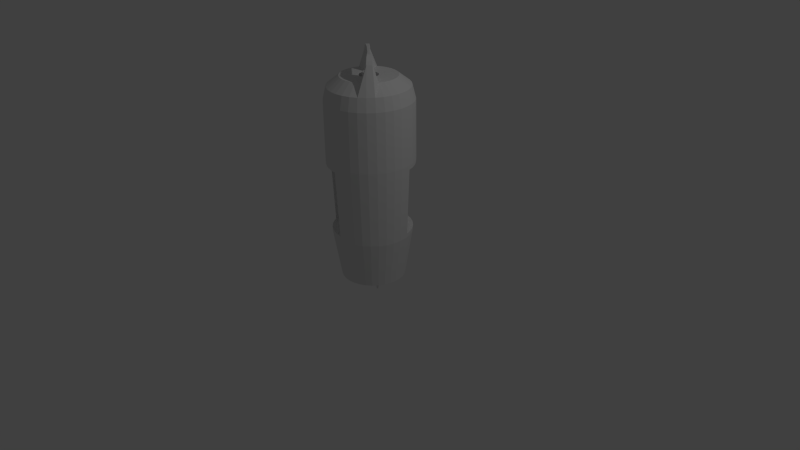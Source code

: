 # Source: fusion_core.blend  (saved by Blender 2.76.0; exported with 4.5.12 LTS)
import bpy
from mathutils import Matrix  # noqa: F401  (used for matrix-valued properties, if any)

bpy.ops.wm.read_factory_settings(use_empty=True)
scene = bpy.context.scene
scene.name = 'Scene'

# ---- collections
col_collection_1 = bpy.data.collections.new('Collection 1'); scene.collection.children.link(col_collection_1)

# ---- world
world_world = bpy.data.worlds.new('World'); scene.world = world_world
world_world.color = (0.05088, 0.05088, 0.05088)
world_world.use_sun_shadow = False
world_world.sun_shadow_jitter_overblur = 0.0
world_world.cycles.sampling_method = 'MANUAL'
world_world.cycles.sample_map_resolution = 256

# ---- cameras
cam_camera = bpy.data.cameras.new('Camera')
cam_camera.clip_end = 100.0
cam_camera.lens = 35.0
cam_camera.sensor_width = 32.0
cam_camera.sensor_height = 18.0
cam_camera.ortho_scale = 7.314
cam_camera.dof.focus_distance = 0.0
cam_camera.dof.aperture_fstop = 128.0

# ---- lights
light_lamp = bpy.data.lights.new('Lamp', 'POINT')
light_lamp.transmission_factor = 0.0
light_lamp.cutoff_distance = 30.0
light_lamp.energy = 100.0
light_lamp.shadow_buffer_clip_start = 1.001
light_lamp.shadow_soft_size = 0.1
light_lamp.shadow_maximum_resolution = 0.006
light_lamp.use_absolute_resolution = True
light_lamp.cycles.use_multiple_importance_sampling = False

# ---- meshes
me_cylinder = bpy.data.meshes.new('Cylinder')
me_cylinder.from_pydata([(0.06252, 0.9154, -0.9373), (0.0, 1.0, 1.0), (0.1798, 0.9039, -0.9373), (0.1951, 0.9808, 1.0), (0.3527, 0.8514, -0.9373), (0.3827, 0.9239, 1.0), (0.512, 0.7663, -0.9373), (0.5556, 0.8315, 1.0), (0.6516, 0.6516, -0.9373), (0.7071, 0.7071, 1.0), (0.7663, 0.512, -0.9373), (0.8315, 0.5556, 1.0), (0.8514, 0.3527, -0.9373), (0.9239, 0.3827, 1.0), (0.8857, 0.2399, -0.9373), (0.9808, 0.1951, 1.0), (0.917, -5.5e-08, -1.0), (1.0, 7.55e-08, 1.0), (0.8994, -0.1789, -1.0), (0.9808, -0.1951, 1.0), (0.8472, -0.3509, -1.0), (0.9239, -0.3827, 1.0), (0.7625, -0.5095, -1.0), (0.8315, -0.5556, 1.0), (0.6484, -0.6484, -1.0), (0.7071, -0.7071, 1.0), (0.5095, -0.7625, -1.0), (0.5556, -0.8315, 1.0), (0.3509, -0.8472, -1.0), (0.3827, -0.9239, 1.0), (0.1789, -0.8994, -1.0), (0.1951, -0.9808, 1.0), (-0.06252, -0.9154, -0.9373), (-3.258e-07, -1.0, 1.0), (-0.1798, -0.9039, -0.9373), (-0.1951, -0.9808, 1.0), (-0.3527, -0.8514, -0.9373), (-0.3827, -0.9239, 1.0), (-0.512, -0.7663, -0.9373), (-0.5556, -0.8315, 1.0), (-0.6516, -0.6516, -0.9373), (-0.7071, -0.7071, 1.0), (-0.7663, -0.512, -0.9373), (-0.8315, -0.5556, 1.0), (-0.8218, -0.4081, -0.9373), (-0.9239, -0.3827, 1.0), (-0.8994, -0.1789, -1.0), (-0.9808, -0.1951, 1.0), (-0.917, 8.262e-07, -1.0), (-1.0, 9.656e-07, 1.0), (-0.8994, 0.1789, -1.0), (-0.9808, 0.1951, 1.0), (-0.8472, 0.3509, -1.0), (-0.9239, 0.3827, 1.0), (-0.7625, 0.5095, -1.0), (-0.8315, 0.5556, 1.0), (-0.6484, 0.6484, -1.0), (-0.7071, 0.7071, 1.0), (-0.5095, 0.7625, -1.0), (-0.5556, 0.8315, 1.0), (-0.3509, 0.8472, -1.0), (-0.3827, 0.9239, 1.0), (-0.1789, 0.8994, -1.0), (-0.1951, 0.9808, 1.0), (0.06252, 0.9892, 0.06783), (0.1942, 0.9763, 0.06783), (0.3809, 0.9197, 0.06783), (0.553, 0.8277, 0.06783), (0.7039, 0.7039, 0.06783), (0.8277, 0.553, 0.06783), (0.9197, 0.3809, 0.06783), (0.958, 0.2543, 0.06783), (1.0, 7.55e-08, 0.1305), (0.9808, -0.1951, 0.1305), (0.9239, -0.3827, 0.1305), (0.8315, -0.5556, 0.1305), (0.7071, -0.7071, 0.1305), (0.5556, -0.8315, 0.1305), (0.3827, -0.9239, 0.1305), (0.1951, -0.9808, 0.1305), (-0.06252, -0.9892, 0.06783), (-0.1942, -0.9763, 0.06783), (-0.3809, -0.9197, 0.06783), (-0.553, -0.8277, 0.06783), (-0.7039, -0.7039, 0.06783), (-0.8277, -0.553, 0.06783), (-0.89, -0.4363, 0.06783), (-0.9808, -0.1951, 0.1305), (-1.0, 9.656e-07, 0.1305), (-0.9808, 0.1951, 0.1305), (-0.9239, 0.3827, 0.1305), (-0.8315, 0.5556, 0.1305), (-0.7071, 0.7071, 0.1305), (-0.5556, 0.8315, 0.1305), (-0.3827, 0.9239, 0.1305), (-0.1951, 0.9808, 0.1305), (-4.103e-07, 0.1435, -1.706), (0.02799, 0.1407, -1.706), (0.05491, 0.1326, -1.706), (0.07971, 0.1193, -1.706), (0.1015, 0.1015, -1.706), (0.1193, 0.07971, -1.706), (0.1326, 0.0549, -1.706), (0.1407, 0.02799, -1.706), (0.1435, 1.812e-09, -1.706), (0.1407, -0.02799, -1.706), (0.1326, -0.0549, -1.706), (0.1193, -0.07971, -1.706), (0.1015, -0.1015, -1.706), (0.07971, -0.1193, -1.706), (0.05491, -0.1326, -1.706), (0.02799, -0.1407, -1.706), (4.878e-08, -0.1435, -1.706), (-0.02799, -0.1407, -1.706), (-0.05491, -0.1326, -1.706), (-0.07971, -0.1193, -1.706), (-0.1015, -0.1015, -1.706), (-0.1193, -0.07971, -1.706), (-0.1326, -0.0549, -1.706), (-0.1407, -0.02799, -1.706), (-0.1435, 2.016e-07, -1.706), (-0.1407, 0.02799, -1.706), (-0.1326, 0.05491, -1.706), (-0.1193, 0.07971, -1.706), (-0.1015, 0.1015, -1.706), (-0.07971, 0.1193, -1.706), (-0.0549, 0.1326, -1.706), (-0.02799, 0.1407, -1.706), (0.1805, 0.9076, 1.193), (-3.142e-09, 0.9254, 1.193), (0.3541, 0.855, 1.193), (0.5141, 0.7695, 1.193), (0.6544, 0.6544, 1.193), (0.7695, 0.5141, 1.193), (0.855, 0.3541, 1.193), (0.9076, 0.1805, 1.193), (0.9254, 9.112e-08, 1.193), (0.9076, -0.1805, 1.193), (0.855, -0.3541, 1.193), (0.7695, -0.5141, 1.193), (0.6544, -0.6544, 1.193), (0.5141, -0.7695, 1.193), (0.3541, -0.855, 1.193), (0.1805, -0.9076, 1.193), (-3.047e-07, -0.9254, 1.193), (-0.1805, -0.9076, 1.193), (-0.3541, -0.855, 1.193), (-0.5141, -0.7695, 1.193), (-0.6544, -0.6544, 1.193), (-0.7695, -0.5141, 1.193), (-0.855, -0.3541, 1.193), (-0.9076, -0.1805, 1.193), (-0.9254, 9.148e-07, 1.193), (-0.9076, 0.1805, 1.193), (-0.855, 0.3541, 1.193), (-0.7695, 0.5141, 1.193), (-0.6544, 0.6544, 1.193), (-0.5141, 0.7695, 1.193), (-0.3541, 0.855, 1.193), (-0.1805, 0.9076, 1.193), (0.0424, 0.2131, 1.335), (-1.192e-07, 0.2173, 1.335), (0.08317, 0.2008, 1.335), (0.1207, 0.1807, 1.335), (0.1537, 0.1537, 1.335), (0.1807, 0.1207, 1.335), (0.2008, 0.08317, 1.335), (0.2131, 0.0424, 1.335), (0.2173, 4.782e-08, 1.335), (0.2131, -0.0424, 1.335), (0.2008, -0.08317, 1.335), (0.1807, -0.1207, 1.335), (0.1537, -0.1537, 1.335), (0.1207, -0.1807, 1.335), (0.08317, -0.2008, 1.335), (0.0424, -0.2131, 1.335), (3.071e-08, -0.2173, 1.335), (-0.0424, -0.2131, 1.335), (-0.08317, -0.2008, 1.335), (-0.1207, -0.1807, 1.335), (-0.1537, -0.1537, 1.335), (-0.1807, -0.1207, 1.335), (-0.2008, -0.08317, 1.335), (-0.2131, -0.0424, 1.335), (-0.2173, 4.269e-07, 1.335), (-0.2131, 0.0424, 1.335), (-0.2008, 0.08317, 1.335), (-0.1807, 0.1207, 1.335), (-0.1537, 0.1537, 1.335), (-0.1207, 0.1807, 1.335), (-0.08317, 0.2008, 1.335), (-0.0424, 0.2131, 1.335), (0.1258, 0.6324, 1.335), (2.805e-08, 0.6448, 1.335), (0.2468, 0.5957, 1.335), (0.3582, 0.5361, 1.335), (0.4559, 0.4559, 1.335), (0.5361, 0.3582, 1.335), (0.5957, 0.2468, 1.335), (0.6324, 0.1258, 1.335), (0.6448, 1.601e-07, 1.335), (0.6324, -0.1258, 1.335), (0.5957, -0.2468, 1.335), (0.5361, -0.3582, 1.576), (0.4559, -0.4559, 1.576), (0.3582, -0.5361, 1.335), (0.2468, -0.5957, 1.335), (0.1258, -0.6324, 1.335), (-1.821e-07, -0.6448, 1.335), (-0.1258, -0.6324, 1.335), (-0.2468, -0.5957, 1.335), (-0.3582, -0.5361, 1.335), (-0.4559, -0.4559, 1.335), (-0.5361, -0.3582, 1.335), (-0.5957, -0.2468, 1.335), (-0.6324, -0.1258, 1.335), (-0.6448, 7.34e-07, 1.335), (-0.6324, 0.1258, 1.335), (-0.5957, 0.2468, 1.335), (-0.5361, 0.3582, 1.576), (-0.4559, 0.4559, 1.576), (-0.3582, 0.5361, 1.335), (-0.2468, 0.5957, 1.335), (-0.1258, 0.6324, 1.335), (0.05195, 0.2611, 1.335), (-9.665e-08, 0.2663, 1.335), (0.1019, 0.246, 1.335), (0.1479, 0.2214, 1.335), (0.1883, 0.1883, 1.335), (0.2214, 0.1479, 1.335), (0.246, 0.1019, 1.335), (0.2611, 0.05195, 1.335), (0.2663, 6.797e-08, 1.335), (0.2611, -0.05195, 1.335), (0.246, -0.1019, 1.335), (0.1479, -0.2214, 1.335), (0.1019, -0.246, 1.335), (0.05195, -0.2611, 1.335), (-7.764e-09, -0.2663, 1.335), (-0.05195, -0.2611, 1.335), (-0.1019, -0.246, 1.335), (-0.1479, -0.2214, 1.335), (-0.1883, -0.1883, 1.335), (-0.2214, -0.1479, 1.335), (-0.246, -0.1019, 1.335), (-0.2611, -0.05195, 1.335), (-0.2663, 4.648e-07, 1.335), (-0.2611, 0.05195, 1.335), (-0.246, 0.1019, 1.335), (-0.2214, 0.1479, 1.576), (-0.1883, 0.1883, 1.576), (-0.1479, 0.2214, 1.335), (-0.1019, 0.246, 1.335), (-0.05194, 0.2611, 1.335), (-0.1615, 0.1615, 1.685), (-0.1899, 0.1269, 1.685), (0.2188, -0.1458, 1.576), (0.1857, -0.1862, 1.576), (0.1874, -0.1248, 1.685), (0.159, -0.1594, 1.685), (0.4559, -0.4559, 1.576), (0.5361, -0.3582, 1.576), (-0.4559, 0.4559, 1.576), (-0.5361, 0.3582, 1.576), (0.4145, -0.4146, 1.628), (0.3081, -0.3083, 1.685), (0.3625, -0.242, 1.685), (0.4874, -0.3256, 1.628), (-0.4145, 0.4145, 1.628), (-0.3082, 0.3082, 1.685), (-0.3624, 0.2421, 1.685), (-0.4874, 0.3257, 1.628), (-0.04523, 0.06606, 1.685), (0.07106, -0.02939, 1.685), (0.08314, -0.03447, 1.576), (-0.05257, 0.07691, 1.576), (0.05002, -0.07481, 1.576), (-0.08568, 0.03656, 1.576), (0.04269, -0.06396, 1.685), (-0.07361, 0.03148, 1.685), (0.02557, 0.1285, 1.25), (-1.296e-07, 0.1311, 1.25), (0.05015, 0.1211, 1.25), (0.07281, 0.109, 1.25), (0.09267, 0.09267, 1.25), (0.109, 0.07281, 1.25), (0.1211, 0.05015, 1.25), (0.1285, 0.02557, 1.25), (0.1311, 7.772e-09, 1.25), (0.1285, -0.02557, 1.25), (0.1211, -0.05015, 1.25), (0.109, -0.07281, 1.25), (0.09267, -0.09267, 1.25), (0.07281, -0.109, 1.25), (0.05015, -0.1211, 1.25), (0.02557, -0.1285, 1.25), (1.207e-07, -0.1311, 1.25), (-0.02557, -0.1285, 1.25), (-0.05015, -0.1211, 1.25), (-0.07281, -0.109, 1.25), (-0.09267, -0.09267, 1.25), (-0.109, -0.07281, 1.25), (-0.1211, -0.05015, 1.25), (-0.1285, -0.02557, 1.25), (-0.1311, 3.597e-07, 1.25), (-0.1285, 0.02557, 1.25), (-0.1211, 0.05015, 1.25), (-0.109, 0.07281, 1.25), (-0.09267, 0.09267, 1.25), (-0.07281, 0.109, 1.25), (-0.05015, 0.1211, 1.25), (-0.02557, 0.1285, 1.25), (0.0424, 0.2131, 1.25), (-9.569e-08, 0.2173, 1.25), (0.08317, 0.2008, 1.25), (0.1207, 0.1807, 1.25), (0.1537, 0.1537, 1.25), (0.1807, 0.1207, 1.25), (0.2008, 0.08317, 1.25), (0.2131, 0.0424, 1.25), (0.2173, 4.782e-08, 1.25), (0.2131, -0.0424, 1.25), (0.2008, -0.08317, 1.25), (0.1807, -0.1207, 1.25), (0.1537, -0.1537, 1.25), (0.1207, -0.1807, 1.25), (0.08317, -0.2008, 1.25), (0.0424, -0.2131, 1.25), (5.42e-08, -0.2173, 1.25), (-0.0424, -0.2131, 1.25), (-0.08317, -0.2008, 1.25), (-0.1207, -0.1807, 1.25), (-0.1537, -0.1537, 1.25), (-0.1807, -0.1207, 1.25), (-0.2008, -0.08317, 1.25), (-0.2131, -0.0424, 1.25), (-0.2173, 4.269e-07, 1.25), (-0.2131, 0.0424, 1.25), (-0.2008, 0.08317, 1.25), (-0.1807, 0.1207, 1.25), (-0.1537, 0.1537, 1.25), (-0.1207, 0.1807, 1.25), (-0.08317, 0.2008, 1.25), (-0.0424, 0.2131, 1.25), (0.03081, 0.1549, 1.287), (-1.566e-07, 0.1579, 1.287), (0.06043, 0.1459, 1.287), (0.08773, 0.1313, 1.287), (0.1117, 0.1117, 1.287), (0.1313, 0.08773, 1.287), (0.1459, 0.06043, 1.287), (0.1549, 0.03081, 1.287), (0.1579, -2.519e-08, 1.287), (0.1549, -0.03081, 1.287), (0.1459, -0.06043, 1.287), (0.1313, -0.08773, 1.287), (0.1117, -0.1117, 1.287), (0.08773, -0.1313, 1.287), (0.06043, -0.1459, 1.287), (0.03081, -0.1549, 1.287), (1.45e-07, -0.1579, 1.287), (-0.03081, -0.1549, 1.287), (-0.06043, -0.1459, 1.287), (-0.08773, -0.1313, 1.287), (-0.1117, -0.1117, 1.287), (-0.1313, -0.08773, 1.287), (-0.1459, -0.06043, 1.287), (-0.1549, -0.03081, 1.287), (-0.1579, 3.989e-07, 1.287), (-0.1549, 0.03081, 1.287), (-0.1459, 0.06043, 1.287), (-0.1313, 0.08773, 1.287), (-0.1117, 0.1117, 1.287), (-0.08773, 0.1313, 1.287), (-0.06043, 0.1459, 1.287), (-0.03081, 0.1549, 1.287), (0.02729, 0.1372, 1.377), (-1.478e-07, 0.1399, 1.377), (0.05354, 0.1293, 1.377), (0.07773, 0.1163, 1.377), (0.09893, 0.09893, 1.377), (0.1163, 0.07773, 1.377), (0.1293, 0.05354, 1.377), (0.1372, 0.02729, 1.377), (0.1399, -2.56e-09, 1.377), (0.1372, -0.02729, 1.377), (0.1293, -0.05354, 1.377), (0.1163, -0.07773, 1.377), (0.09893, -0.09893, 1.377), (0.07773, -0.1163, 1.377), (0.05354, -0.1293, 1.377), (0.02729, -0.1372, 1.377), (1.194e-07, -0.1399, 1.377), (-0.02729, -0.1372, 1.377), (-0.05354, -0.1293, 1.377), (-0.07773, -0.1163, 1.377), (-0.09893, -0.09893, 1.377), (-0.1163, -0.07773, 1.377), (-0.1293, -0.05354, 1.377), (-0.1372, -0.02729, 1.377), (-0.1399, 3.731e-07, 1.377), (-0.1372, 0.02729, 1.377), (-0.1293, 0.05354, 1.377), (-0.1163, 0.07773, 1.377), (-0.09893, 0.09893, 1.377), (-0.07773, 0.1163, 1.377), (-0.05354, 0.1293, 1.377), (-0.02729, 0.1372, 1.377), (0.01459, 0.07336, 1.389), (-3.682e-08, 0.0748, 1.389), (0.02862, 0.06911, 1.389), (0.04156, 0.06219, 1.389), (0.05289, 0.05289, 1.389), (0.06219, 0.04156, 1.389), (0.06911, 0.02862, 1.389), (0.07336, 0.01459, 1.389), (0.0748, 7.708e-08, 1.389), (0.07336, -0.01459, 1.389), (0.06911, -0.02862, 1.389), (0.06219, -0.04156, 1.389), (0.05289, -0.05289, 1.389), (0.04156, -0.06219, 1.389), (0.02862, -0.0691, 1.389), (0.01459, -0.07336, 1.389), (1.06e-07, -0.0748, 1.389), (-0.01459, -0.07336, 1.389), (-0.02862, -0.0691, 1.389), (-0.04156, -0.06219, 1.389), (-0.05289, -0.05289, 1.389), (-0.06219, -0.04156, 1.389), (-0.0691, -0.02862, 1.389), (-0.07336, -0.01459, 1.389), (-0.0748, 2.779e-07, 1.389), (-0.07336, 0.01459, 1.389), (-0.0691, 0.02862, 1.389), (-0.06219, 0.04156, 1.389), (-0.05289, 0.05289, 1.389), (-0.04156, 0.06219, 1.389), (-0.02862, 0.06911, 1.389), (-0.01459, 0.07336, 1.389), (-1.154e-07, 0.7402, -1.706), (0.1444, 0.726, -1.706), (0.2833, 0.6838, -1.706), (0.4112, 0.6154, -1.706), (0.5234, 0.5234, -1.706), (0.6154, 0.4112, -1.706), (0.6838, 0.2833, -1.706), (0.726, 0.1444, -1.706), (0.7402, -4.889e-09, -1.706), (0.726, -0.1444, -1.706), (0.6838, -0.2833, -1.706), (0.6154, -0.4112, -1.706), (0.5234, -0.5234, -1.706), (0.4112, -0.6154, -1.706), (0.2833, -0.6838, -1.706), (0.1444, -0.726, -1.706), (-2.103e-07, -0.7402, -1.706), (-0.1444, -0.726, -1.706), (-0.2833, -0.6838, -1.706), (-0.4112, -0.6154, -1.706), (-0.5234, -0.5234, -1.706), (-0.6154, -0.4112, -1.706), (-0.6838, -0.2833, -1.706), (-0.726, -0.1444, -1.706), (-0.7402, 7.064e-07, -1.706), (-0.726, 0.1444, -1.706), (-0.6838, 0.2833, -1.706), (-0.6154, 0.4112, -1.706), (-0.5234, 0.5234, -1.706), (-0.4112, 0.6154, -1.706), (-0.2833, 0.6838, -1.706), (-0.1444, 0.726, -1.706), (-6.955e-07, 0.1435, -1.89), (0.02799, 0.1407, -1.89), (0.0549, 0.1326, -1.89), (0.07971, 0.1193, -1.89), (0.1015, 0.1015, -1.89), (0.1193, 0.07971, -1.89), (0.1326, 0.0549, -1.89), (0.1407, 0.02799, -1.89), (0.1435, 1.812e-09, -1.89), (0.1407, -0.02799, -1.89), (0.1326, -0.0549, -1.89), (0.1193, -0.07971, -1.89), (0.1015, -0.1015, -1.89), (0.07971, -0.1193, -1.89), (0.0549, -0.1326, -1.89), (0.02799, -0.1407, -1.89), (-2.364e-07, -0.1435, -1.89), (-0.02799, -0.1407, -1.89), (-0.05491, -0.1326, -1.89), (-0.07971, -0.1193, -1.89), (-0.1015, -0.1015, -1.89), (-0.1193, -0.07971, -1.89), (-0.1326, -0.0549, -1.89), (-0.1407, -0.02799, -1.89), (-0.1435, 2.016e-07, -1.89), (-0.1407, 0.02799, -1.89), (-0.1326, 0.05491, -1.89), (-0.1193, 0.07971, -1.89), (-0.1015, 0.1015, -1.89), (-0.07971, 0.1193, -1.89), (-0.05491, 0.1326, -1.89), (-0.02799, 0.1407, -1.89), (0.05802, 0.2917, -1.706), (-3.342e-07, 0.2974, -1.706), (0.1138, 0.2748, -1.706), (0.1652, 0.2473, -1.706), (0.2103, 0.2103, -1.706), (0.2473, 0.1652, -1.706), (0.2748, 0.1138, -1.706), (0.2917, 0.05802, -1.706), (0.2974, 8.281e-11, -1.706), (0.2917, -0.05802, -1.706), (0.2748, -0.1138, -1.706), (0.2473, -0.1652, -1.706), (0.2103, -0.2103, -1.706), (0.1652, -0.2473, -1.706), (0.1138, -0.2748, -1.706), (0.05802, -0.2917, -1.706), (-1.807e-08, -0.2974, -1.706), (-0.05802, -0.2917, -1.706), (-0.1138, -0.2748, -1.706), (-0.1652, -0.2473, -1.706), (-0.2103, -0.2103, -1.706), (-0.2473, -0.1652, -1.706), (-0.2748, -0.1138, -1.706), (-0.2917, -0.05802, -1.706), (-0.2974, 3.319e-07, -1.706), (-0.2917, 0.05802, -1.706), (-0.2748, 0.1138, -1.706), (-0.2473, 0.1652, -1.706), (-0.2103, 0.2103, -1.706), (-0.1652, 0.2473, -1.706), (-0.1138, 0.2748, -1.706), (-0.05802, 0.2917, -1.706), (-2.248e-07, 0.5188, -1.706), (0.1012, 0.5088, -1.706), (0.1985, 0.4793, -1.706), (0.2882, 0.4314, -1.706), (0.3669, 0.3669, -1.706), (0.4314, 0.2882, -1.706), (0.4793, 0.1985, -1.706), (0.5088, 0.1012, -1.706), (0.5188, -2.403e-09, -1.706), (0.5088, -0.1012, -1.706), (0.4793, -0.1985, -1.706), (0.4314, -0.2882, -1.706), (0.3669, -0.3669, -1.706), (0.2882, -0.4314, -1.706), (0.1985, -0.4793, -1.706), (0.1012, -0.5088, -1.706), (-1.142e-07, -0.5188, -1.706), (-0.1012, -0.5088, -1.706), (-0.1985, -0.4793, -1.706), (-0.2882, -0.4314, -1.706), (-0.3669, -0.3669, -1.706), (-0.4314, -0.2882, -1.706), (-0.4793, -0.1985, -1.706), (-0.5088, -0.1012, -1.706), (-0.5188, 5.191e-07, -1.706), (-0.5088, 0.1012, -1.706), (-0.4793, 0.1985, -1.706), (-0.4314, 0.2882, -1.706), (-0.3669, 0.3669, -1.706), (-0.2882, 0.4314, -1.706), (-0.1985, 0.4793, -1.706), (-0.1012, 0.5088, -1.706), (0.1743, 0.4208, -1.755), (0.09994, 0.2413, -1.755), (0.2531, 0.3788, -1.755), (0.1451, 0.2171, -1.755), (0.4208, -0.1743, -1.755), (0.2413, -0.09993, -1.755), (0.3788, -0.2531, -1.755), (0.2171, -0.1451, -1.755), (-0.1743, -0.4208, -1.755), (-0.09994, -0.2413, -1.755), (-0.2531, -0.3788, -1.755), (-0.1451, -0.2171, -1.755), (-0.4208, 0.1743, -1.755), (-0.2413, 0.09994, -1.755), (-0.3788, 0.2531, -1.755), (-0.2171, 0.1451, -1.755), (0.136, 0.3283, -1.776), (0.07795, 0.1882, -1.776), (0.1974, 0.2954, -1.776), (0.1132, 0.1694, -1.776), (0.3283, -0.136, -1.776), (0.1882, -0.07795, -1.776), (0.2954, -0.1974, -1.776), (0.1694, -0.1132, -1.776), (-0.136, -0.3283, -1.776), (-0.07795, -0.1882, -1.776), (-0.1974, -0.2954, -1.776), (-0.1132, -0.1694, -1.776), (-0.3283, 0.136, -1.776), (-0.1882, 0.07795, -1.776), (-0.2954, 0.1974, -1.776), (-0.1694, 0.1132, -1.776), (0.1331, 0.2794, -1.923), (0.1093, 0.2219, -1.923), (0.1584, 0.2659, -1.923), (0.1237, 0.2141, -1.923), (0.2794, -0.1331, -1.923), (0.2219, -0.1093, -1.923), (0.2659, -0.1584, -1.923), (0.2141, -0.1237, -1.923), (-0.1331, -0.2794, -1.923), (-0.1093, -0.2219, -1.923), (-0.1584, -0.2659, -1.923), (-0.1237, -0.2141, -1.923), (-0.2794, 0.1331, -1.923), (-0.2219, 0.1093, -1.923), (-0.2659, 0.1584, -1.923), (-0.2141, 0.1237, -1.923), (7.555e-08, 1.0, 0.1305), (0.1951, 0.9808, 0.1305), (0.3827, 0.9239, 0.1305), (0.5556, 0.8315, 0.1305), (0.7071, 0.7071, 0.1305), (0.8315, 0.5556, 0.1305), (0.9239, 0.3827, 0.1305), (0.9808, 0.1951, 0.1305), (-2.286e-07, 0.917, -1.0), (0.1789, 0.8994, -1.0), (0.3509, 0.8472, -1.0), (0.5095, 0.7625, -1.0), (0.6484, 0.6484, -1.0), (0.7625, 0.5095, -1.0), (0.8472, 0.3509, -1.0), (0.8994, 0.1789, -1.0), (-0.05877, 0.6681, 0.09937), (-0.07318, 0.5956, -0.9058), (0.128, 0.6114, 0.09937), (0.0997, 0.5432, -0.9058), (0.3001, 0.5194, 0.09937), (0.259, 0.458, -0.9058), (0.4509, 0.3956, 0.09937), (0.3987, 0.3434, -0.9058), (0.5747, 0.2448, 0.09937), (0.5133, 0.2038, -0.9058), (0.6667, 0.0727, 0.09937), (0.5984, 0.04443, -0.9058), (-0.1904, 0.681, 0.09937), (0.7051, -0.05393, 0.09937), (-0.1904, 0.6072, -0.9058), (0.6327, -0.06833, -0.9058), (-2.503e-07, -1.0, 0.1305), (-0.1951, -0.9808, 0.1305), (-0.3827, -0.9239, 0.1305), (-0.5556, -0.8315, 0.1305), (-0.7071, -0.7071, 0.1305), (-0.8315, -0.5556, 0.1305), (-0.9239, -0.3827, 0.1305), (-3.462e-07, -0.917, -1.0), (-0.1789, -0.8994, -1.0), (-0.3509, -0.8472, -1.0), (-0.5095, -0.7625, -1.0), (-0.6484, -0.6484, -1.0), (-0.7625, -0.5095, -1.0), (-0.8472, -0.3509, -1.0), (0.02736, -0.6447, 0.0987), (0.04178, -0.5723, -0.9065), (-0.1594, -0.5881, 0.0987), (-0.1311, -0.5198, -0.9065), (-0.3315, -0.4961, 0.0987), (-0.2904, -0.4347, -0.9065), (-0.4823, -0.3723, 0.0987), (-0.4301, -0.32, -0.9065), (-0.6061, -0.2214, 0.0987), (-0.5447, -0.1804, -0.9065), (0.159, -0.6576, 0.09871), (-0.6685, -0.1047, 0.09871), (0.159, -0.5839, -0.9065), (-0.6003, -0.07649, -0.9065), (0.004458, 0.02241, 1.37), (8.801e-08, 0.02285, 1.37), (0.008745, 0.02111, 1.37), (0.0127, 0.019, 1.37), (0.01616, 0.01616, 1.37), (0.019, 0.0127, 1.37), (0.02111, 0.008745, 1.37), (0.02241, 0.004458, 1.37), (0.02285, 1.421e-07, 1.37), (0.02241, -0.004458, 1.37), (0.02111, -0.008744, 1.37), (0.019, -0.01269, 1.37), (0.01616, -0.01616, 1.37), (0.0127, -0.019, 1.37), (0.008745, -0.02111, 1.37), (0.004458, -0.02241, 1.37), (1.317e-07, -0.02285, 1.37), (-0.004458, -0.02241, 1.37), (-0.008744, -0.02111, 1.37), (-0.01269, -0.019, 1.37), (-0.01616, -0.01616, 1.37), (-0.019, -0.01269, 1.37), (-0.02111, -0.008744, 1.37), (-0.02241, -0.004458, 1.37), (-0.02285, 2.034e-07, 1.37), (-0.02241, 0.004458, 1.37), (-0.02111, 0.008745, 1.37), (-0.019, 0.0127, 1.37), (-0.01616, 0.01616, 1.37), (-0.01269, 0.019, 1.37), (-0.008744, 0.02111, 1.37), (-0.004458, 0.02241, 1.37)], [], [(616, 1, 3, 617), (617, 3, 5, 618), (618, 5, 7, 619), (619, 7, 9, 620), (620, 9, 11, 621), (621, 11, 13, 622), (622, 13, 15, 623), (623, 15, 17, 72), (72, 17, 19, 73), (73, 19, 21, 74), (74, 21, 23, 75), (75, 23, 25, 76), (76, 25, 27, 77), (77, 27, 29, 78), (78, 29, 31, 79), (79, 31, 33, 648), (648, 33, 35, 649), (649, 35, 37, 650), (650, 37, 39, 651), (651, 39, 41, 652), (652, 41, 43, 653), (653, 43, 45, 654), (654, 45, 47, 87), (87, 47, 49, 88), (88, 49, 51, 89), (89, 51, 53, 90), (90, 53, 55, 91), (91, 55, 57, 92), (92, 57, 59, 93), (93, 59, 61, 94), (5, 3, 128, 130), (95, 63, 1, 616), (94, 61, 63, 95), (627, 628, 444, 443), (8, 6, 637, 639), (66, 67, 636, 634), (6, 4, 635, 637), (65, 66, 634, 632), (4, 2, 633, 635), (71, 14, 647, 645), (64, 65, 632, 644), (16, 631, 623, 72), (18, 16, 72, 73), (20, 18, 73, 74), (22, 20, 74, 75), (24, 22, 75, 76), (26, 24, 76, 77), (28, 26, 77, 78), (30, 28, 78, 79), (655, 30, 79, 648), (85, 86, 673, 670), (32, 80, 672, 674), (84, 85, 670, 668), (44, 42, 671, 675), (83, 84, 668, 666), (42, 40, 669, 671), (46, 661, 654, 87), (48, 46, 87, 88), (50, 48, 88, 89), (52, 50, 89, 90), (54, 52, 90, 91), (56, 54, 91, 92), (58, 56, 92, 93), (60, 58, 93, 94), (62, 60, 94, 95), (624, 62, 95, 616), (105, 106, 482, 481), (60, 62, 471, 470), (656, 657, 458, 457), (628, 629, 445, 444), (62, 624, 440, 471), (657, 658, 459, 458), (629, 630, 446, 445), (658, 659, 460, 459), (630, 631, 447, 446), (659, 660, 461, 460), (631, 16, 448, 447), (660, 661, 462, 461), (16, 18, 449, 448), (661, 46, 463, 462), (18, 20, 450, 449), (46, 48, 464, 463), (20, 22, 451, 450), (48, 50, 465, 464), (22, 24, 452, 451), (50, 52, 466, 465), (24, 26, 453, 452), (52, 54, 467, 466), (26, 28, 454, 453), (624, 625, 441, 440), (54, 56, 468, 467), (28, 30, 455, 454), (625, 626, 442, 441), (56, 58, 469, 468), (30, 655, 456, 455), (626, 627, 443, 442), (58, 60, 470, 469), (655, 656, 457, 456), (138, 137, 201, 202), (23, 21, 138, 139), (41, 39, 147, 148), (59, 57, 156, 157), (15, 13, 134, 135), (33, 31, 143, 144), (51, 49, 152, 153), (7, 5, 130, 131), (25, 23, 139, 140), (43, 41, 148, 149), (61, 59, 157, 158), (17, 15, 135, 136), (35, 33, 144, 145), (53, 51, 153, 154), (9, 7, 131, 132), (27, 25, 140, 141), (45, 43, 149, 150), (63, 61, 158, 159), (19, 17, 136, 137), (37, 35, 145, 146), (55, 53, 154, 155), (11, 9, 132, 133), (29, 27, 141, 142), (47, 45, 150, 151), (3, 1, 129, 128), (1, 63, 159, 129), (21, 19, 137, 138), (39, 37, 146, 147), (57, 55, 155, 156), (13, 11, 133, 134), (31, 29, 142, 143), (49, 47, 151, 152), (184, 183, 335, 336), (152, 151, 215, 216), (139, 138, 202, 203), (153, 152, 216, 217), (140, 139, 203, 204), (154, 153, 217, 218), (141, 140, 204, 205), (155, 154, 218, 219), (142, 141, 205, 206), (128, 129, 193, 192), (156, 155, 219, 220), (143, 142, 206, 207), (130, 128, 192, 194), (157, 156, 220, 221), (144, 143, 207, 208), (131, 130, 194, 195), (158, 157, 221, 222), (145, 144, 208, 209), (132, 131, 195, 196), (159, 158, 222, 223), (146, 145, 209, 210), (133, 132, 196, 197), (129, 159, 223, 193), (147, 146, 210, 211), (134, 133, 197, 198), (148, 147, 211, 212), (135, 134, 198, 199), (149, 148, 212, 213), (136, 135, 199, 200), (150, 149, 213, 214), (137, 136, 200, 201), (151, 150, 214, 215), (225, 224, 192, 193), (224, 226, 194, 192), (226, 227, 195, 194), (227, 228, 196, 195), (228, 229, 197, 196), (229, 230, 198, 197), (230, 231, 199, 198), (231, 232, 200, 199), (232, 233, 201, 200), (233, 234, 202, 201), (274, 273, 258, 256), (235, 236, 206, 205), (236, 237, 207, 206), (237, 238, 208, 207), (238, 239, 209, 208), (239, 240, 210, 209), (240, 241, 211, 210), (241, 242, 212, 211), (242, 243, 213, 212), (243, 244, 214, 213), (244, 245, 215, 214), (245, 246, 216, 215), (246, 247, 217, 216), (247, 248, 218, 217), (248, 249, 219, 218), (250, 251, 221, 220), (251, 252, 222, 221), (252, 253, 223, 222), (253, 225, 193, 223), (161, 160, 224, 225), (160, 162, 226, 224), (162, 163, 227, 226), (163, 164, 228, 227), (164, 165, 229, 228), (165, 166, 230, 229), (166, 167, 231, 230), (167, 168, 232, 231), (168, 169, 233, 232), (169, 170, 234, 233), (173, 174, 236, 235), (174, 175, 237, 236), (175, 176, 238, 237), (176, 177, 239, 238), (177, 178, 240, 239), (178, 179, 241, 240), (179, 180, 242, 241), (180, 181, 243, 242), (181, 182, 244, 243), (182, 183, 245, 244), (183, 184, 246, 245), (184, 185, 247, 246), (185, 186, 248, 247), (186, 187, 249, 248), (187, 188, 250, 249), (188, 189, 251, 250), (189, 190, 252, 251), (190, 191, 253, 252), (191, 161, 225, 253), (219, 249, 255, 270, 271, 263), (220, 219, 263, 262), (203, 256, 258, 266, 267, 261), (257, 256, 258, 259), (276, 274, 256, 257), (278, 276, 257, 259), (273, 278, 259, 258), (234, 256, 203, 202), (257, 235, 205, 204), (262, 263, 271, 268), (170, 171, 256, 234), (171, 172, 257, 256), (172, 173, 235, 257), (204, 203, 261, 260), (250, 220, 262, 268, 269, 254), (258, 259, 265, 266), (255, 254, 269, 270), (257, 204, 260, 264, 265, 259), (266, 265, 264, 267), (270, 269, 268, 271), (260, 261, 267, 264), (254, 255, 279, 272), (272, 279, 278, 273), (255, 249, 277, 279), (279, 277, 276, 278), (249, 250, 275, 277), (277, 275, 274, 276), (250, 254, 272, 275), (275, 272, 273, 274), (284, 283, 347, 348), (171, 170, 322, 323), (185, 184, 336, 337), (172, 171, 323, 324), (186, 185, 337, 338), (173, 172, 324, 325), (187, 186, 338, 339), (174, 173, 325, 326), (160, 161, 313, 312), (188, 187, 339, 340), (175, 174, 326, 327), (162, 160, 312, 314), (189, 188, 340, 341), (176, 175, 327, 328), (163, 162, 314, 315), (190, 189, 341, 342), (177, 176, 328, 329), (164, 163, 315, 316), (191, 190, 342, 343), (178, 177, 329, 330), (165, 164, 316, 317), (161, 191, 343, 313), (179, 178, 330, 331), (166, 165, 317, 318), (180, 179, 331, 332), (167, 166, 318, 319), (181, 180, 332, 333), (168, 167, 319, 320), (182, 181, 333, 334), (169, 168, 320, 321), (183, 182, 334, 335), (170, 169, 321, 322), (281, 280, 312, 313), (280, 282, 314, 312), (282, 283, 315, 314), (283, 284, 316, 315), (284, 285, 317, 316), (285, 286, 318, 317), (286, 287, 319, 318), (287, 288, 320, 319), (288, 289, 321, 320), (289, 290, 322, 321), (290, 291, 323, 322), (291, 292, 324, 323), (292, 293, 325, 324), (293, 294, 326, 325), (294, 295, 327, 326), (295, 296, 328, 327), (296, 297, 329, 328), (297, 298, 330, 329), (298, 299, 331, 330), (299, 300, 332, 331), (300, 301, 333, 332), (301, 302, 334, 333), (302, 303, 335, 334), (303, 304, 336, 335), (304, 305, 337, 336), (305, 306, 338, 337), (306, 307, 339, 338), (307, 308, 340, 339), (308, 309, 341, 340), (309, 310, 342, 341), (310, 311, 343, 342), (311, 281, 313, 343), (351, 350, 382, 383), (311, 310, 374, 375), (298, 297, 361, 362), (285, 284, 348, 349), (281, 311, 375, 345), (299, 298, 362, 363), (286, 285, 349, 350), (300, 299, 363, 364), (287, 286, 350, 351), (301, 300, 364, 365), (288, 287, 351, 352), (302, 301, 365, 366), (289, 288, 352, 353), (303, 302, 366, 367), (290, 289, 353, 354), (304, 303, 367, 368), (291, 290, 354, 355), (305, 304, 368, 369), (292, 291, 355, 356), (306, 305, 369, 370), (293, 292, 356, 357), (307, 306, 370, 371), (294, 293, 357, 358), (280, 281, 345, 344), (308, 307, 371, 372), (295, 294, 358, 359), (282, 280, 344, 346), (309, 308, 372, 373), (296, 295, 359, 360), (283, 282, 346, 347), (310, 309, 373, 374), (297, 296, 360, 361), (386, 385, 417, 418), (365, 364, 396, 397), (352, 351, 383, 384), (366, 365, 397, 398), (353, 352, 384, 385), (367, 366, 398, 399), (354, 353, 385, 386), (368, 367, 399, 400), (355, 354, 386, 387), (369, 368, 400, 401), (356, 355, 387, 388), (370, 369, 401, 402), (357, 356, 388, 389), (371, 370, 402, 403), (358, 357, 389, 390), (344, 345, 377, 376), (372, 371, 403, 404), (359, 358, 390, 391), (346, 344, 376, 378), (373, 372, 404, 405), (360, 359, 391, 392), (347, 346, 378, 379), (374, 373, 405, 406), (361, 360, 392, 393), (348, 347, 379, 380), (375, 374, 406, 407), (362, 361, 393, 394), (349, 348, 380, 381), (345, 375, 407, 377), (363, 362, 394, 395), (350, 349, 381, 382), (364, 363, 395, 396), (416, 415, 683, 684), (400, 399, 431, 432), (387, 386, 418, 419), (401, 400, 432, 433), (388, 387, 419, 420), (402, 401, 433, 434), (389, 388, 420, 421), (403, 402, 434, 435), (390, 389, 421, 422), (376, 377, 409, 408), (404, 403, 435, 436), (391, 390, 422, 423), (378, 376, 408, 410), (405, 404, 436, 437), (392, 391, 423, 424), (379, 378, 410, 411), (406, 405, 437, 438), (393, 392, 424, 425), (380, 379, 411, 412), (407, 406, 438, 439), (394, 393, 425, 426), (381, 380, 412, 413), (377, 407, 439, 409), (395, 394, 426, 427), (382, 381, 413, 414), (396, 395, 427, 428), (383, 382, 414, 415), (397, 396, 428, 429), (384, 383, 415, 416), (398, 397, 429, 430), (385, 384, 416, 417), (399, 398, 430, 431), (616, 95, 94, 93, 92, 91, 90, 89, 88, 87, 654, 653, 652, 651, 650, 649, 648, 79, 78, 77, 76, 75, 74, 73, 72, 623, 622, 621, 620, 619, 618, 617), (537, 536, 440, 441), (538, 537, 441, 442), (539, 538, 442, 443), (540, 539, 443, 444), (541, 540, 444, 445), (542, 541, 445, 446), (543, 542, 446, 447), (544, 543, 447, 448), (545, 544, 448, 449), (546, 545, 449, 450), (547, 546, 450, 451), (548, 547, 451, 452), (549, 548, 452, 453), (550, 549, 453, 454), (551, 550, 454, 455), (552, 551, 455, 456), (553, 552, 456, 457), (554, 553, 457, 458), (555, 554, 458, 459), (556, 555, 459, 460), (557, 556, 460, 461), (558, 557, 461, 462), (559, 558, 462, 463), (560, 559, 463, 464), (561, 560, 464, 465), (562, 561, 465, 466), (563, 562, 466, 467), (564, 563, 467, 468), (565, 564, 468, 469), (566, 565, 469, 470), (567, 566, 470, 471), (536, 567, 471, 440), (472, 473, 474, 475, 476, 477, 478, 479, 480, 481, 482, 483, 484, 485, 486, 487, 488, 489, 490, 491, 492, 493, 494, 495, 496, 497, 498, 499, 500, 501, 502, 503), (119, 120, 496, 495), (106, 107, 483, 482), (120, 121, 497, 496), (107, 108, 484, 483), (121, 122, 498, 497), (108, 109, 485, 484), (122, 123, 499, 498), (109, 110, 486, 485), (96, 97, 473, 472), (123, 124, 500, 499), (110, 111, 487, 486), (97, 98, 474, 473), (124, 125, 501, 500), (111, 112, 488, 487), (98, 99, 475, 474), (125, 126, 502, 501), (112, 113, 489, 488), (99, 100, 476, 475), (126, 127, 503, 502), (113, 114, 490, 489), (100, 101, 477, 476), (127, 96, 472, 503), (114, 115, 491, 490), (101, 102, 478, 477), (115, 116, 492, 491), (102, 103, 479, 478), (116, 117, 493, 492), (103, 104, 480, 479), (117, 118, 494, 493), (104, 105, 481, 480), (118, 119, 495, 494), (96, 127, 535, 505), (127, 126, 534, 535), (126, 125, 533, 534), (125, 124, 532, 533), (124, 123, 531, 532), (123, 122, 530, 531), (122, 121, 529, 530), (121, 120, 528, 529), (120, 119, 527, 528), (119, 118, 526, 527), (118, 117, 525, 526), (117, 116, 524, 525), (116, 115, 523, 524), (115, 114, 522, 523), (114, 113, 521, 522), (113, 112, 520, 521), (112, 111, 519, 520), (111, 110, 518, 519), (110, 109, 517, 518), (109, 108, 516, 517), (108, 107, 515, 516), (107, 106, 514, 515), (106, 105, 513, 514), (105, 104, 512, 513), (104, 103, 511, 512), (103, 102, 510, 511), (102, 101, 509, 510), (101, 100, 508, 509), (100, 99, 507, 508), (99, 98, 506, 507), (98, 97, 504, 506), (97, 96, 505, 504), (505, 535, 567, 536), (535, 534, 566, 567), (534, 533, 565, 566), (533, 532, 564, 565), (532, 531, 563, 564), (522, 554, 576, 577), (530, 529, 561, 562), (529, 528, 560, 561), (528, 527, 559, 560), (527, 526, 558, 559), (526, 525, 557, 558), (525, 524, 556, 557), (524, 523, 555, 556), (539, 507, 571, 570), (522, 521, 553, 554), (521, 520, 552, 553), (520, 519, 551, 552), (519, 518, 550, 551), (518, 517, 549, 550), (517, 516, 548, 549), (516, 515, 547, 548), (514, 546, 572, 573), (514, 513, 545, 546), (513, 512, 544, 545), (512, 511, 543, 544), (511, 510, 542, 543), (510, 509, 541, 542), (509, 508, 540, 541), (508, 507, 539, 540), (506, 538, 568, 569), (506, 504, 537, 538), (504, 505, 536, 537), (570, 571, 587, 586), (583, 581, 597, 599), (568, 570, 586, 584), (569, 568, 584, 585), (547, 515, 575, 574), (530, 562, 580, 581), (555, 523, 579, 578), (563, 531, 583, 582), (562, 563, 582, 580), (554, 555, 578, 576), (546, 547, 574, 572), (538, 539, 570, 568), (531, 530, 581, 583), (523, 522, 577, 579), (515, 514, 573, 575), (507, 506, 569, 571), (588, 590, 606, 604), (597, 596, 612, 613), (592, 594, 610, 608), (594, 595, 611, 610), (579, 577, 593, 595), (573, 572, 588, 589), (575, 573, 589, 591), (574, 575, 591, 590), (571, 569, 585, 587), (577, 576, 592, 593), (580, 582, 598, 596), (578, 579, 595, 594), (576, 578, 594, 592), (581, 580, 596, 597), (572, 574, 590, 588), (582, 583, 599, 598), (615, 613, 612, 614), (611, 609, 608, 610), (607, 605, 604, 606), (603, 601, 600, 602), (598, 599, 615, 614), (585, 584, 600, 601), (584, 586, 602, 600), (599, 597, 613, 615), (586, 587, 603, 602), (595, 593, 609, 611), (589, 588, 604, 605), (591, 589, 605, 607), (590, 591, 607, 606), (587, 585, 601, 603), (593, 592, 608, 609), (596, 598, 614, 612), (65, 64, 616, 617), (66, 65, 617, 618), (67, 66, 618, 619), (68, 67, 619, 620), (69, 68, 620, 621), (70, 69, 621, 622), (71, 70, 622, 623), (0, 2, 625, 624), (2, 4, 626, 625), (4, 6, 627, 626), (6, 8, 628, 627), (8, 10, 629, 628), (10, 12, 630, 629), (12, 14, 631, 630), (64, 0, 624, 616), (14, 71, 623, 631), (633, 646, 644, 632), (635, 633, 632, 634), (637, 635, 634, 636), (639, 637, 636, 638), (641, 639, 638, 640), (643, 641, 640, 642), (647, 643, 642, 645), (67, 68, 638, 636), (10, 8, 639, 641), (68, 69, 640, 638), (12, 10, 641, 643), (69, 70, 642, 640), (14, 12, 643, 647), (70, 71, 645, 642), (0, 64, 644, 646), (2, 0, 646, 633), (81, 80, 648, 649), (82, 81, 649, 650), (83, 82, 650, 651), (84, 83, 651, 652), (85, 84, 652, 653), (86, 85, 653, 654), (32, 34, 656, 655), (34, 36, 657, 656), (36, 38, 658, 657), (38, 40, 659, 658), (40, 42, 660, 659), (42, 44, 661, 660), (80, 32, 655, 648), (44, 86, 654, 661), (663, 674, 672, 662), (665, 663, 662, 664), (667, 665, 664, 666), (669, 667, 666, 668), (671, 669, 668, 670), (675, 671, 670, 673), (86, 44, 675, 673), (34, 32, 674, 663), (36, 34, 663, 665), (80, 81, 662, 672), (38, 36, 665, 667), (81, 82, 664, 662), (40, 38, 667, 669), (82, 83, 666, 664), (676, 677, 707, 706, 705, 704, 703, 702, 701, 700, 699, 698, 697, 696, 695, 694, 693, 692, 691, 690, 689, 688, 687, 686, 685, 684, 683, 682, 681, 680, 679, 678), (430, 429, 697, 698), (417, 416, 684, 685), (431, 430, 698, 699), (418, 417, 685, 686), (432, 431, 699, 700), (419, 418, 686, 687), (433, 432, 700, 701), (420, 419, 687, 688), (434, 433, 701, 702), (421, 420, 688, 689), (435, 434, 702, 703), (422, 421, 689, 690), (408, 409, 677, 676), (436, 435, 703, 704), (423, 422, 690, 691), (410, 408, 676, 678), (437, 436, 704, 705), (424, 423, 691, 692), (411, 410, 678, 679), (438, 437, 705, 706), (425, 424, 692, 693), (412, 411, 679, 680), (439, 438, 706, 707), (426, 425, 693, 694), (413, 412, 680, 681), (409, 439, 707, 677), (427, 426, 694, 695), (414, 413, 681, 682), (428, 427, 695, 696), (415, 414, 682, 683), (429, 428, 696, 697)])
me_cylinder.use_remesh_preserve_volume = False
me_cylinder.use_remesh_preserve_attributes = False
me_cylinder.use_mirror_vertex_groups = False
me_cylinder.update()

# ---- objects
ob_trace_core = bpy.data.objects.new('Trace_Core', me_cylinder)
ob_lamp = bpy.data.objects.new('Lamp', light_lamp)
ob_camera = bpy.data.objects.new('Camera', cam_camera)

# ---- transforms, parenting, visibility, modifiers, constraints
ob_trace_core.location = (0.0, 0.0, 1.233)
ob_trace_core.scale = (0.5522, 0.5522, 0.858)
ob_trace_core.lineart.crease_threshold = 0.0
ob_lamp.location = (4.076, 1.005, 5.904)
ob_lamp.rotation_euler = (0.6503, 0.05522, 1.866)
ob_lamp.lock_rotations_4d = False
ob_lamp.empty_display_type = 'ARROWS'
ob_lamp.color = (0.0, 0.0, 0.0, 0.0)
ob_lamp.lineart.crease_threshold = 0.0
ob_camera.location = (7.481, -6.508, 5.344)
ob_camera.rotation_euler = (1.109, 0.01082, 0.8149)
ob_camera.lock_rotations_4d = False
ob_camera.empty_display_type = 'ARROWS'
ob_camera.color = (0.0, 0.0, 0.0, 0.0)
ob_camera.display_type = 'WIRE'
ob_camera.lineart.crease_threshold = 0.0

# ---- collection membership
col_collection_1.objects.link(ob_trace_core)
col_collection_1.objects.link(ob_lamp)
col_collection_1.objects.link(ob_camera)

# ---- scene / render settings (as saved in the file)
scene.camera = ob_camera
scene.frame_start = 1; scene.frame_end = 250; scene.frame_set(1)
scene.render.engine = 'BLENDER_EEVEE_NEXT'
scene.render.resolution_percentage = 50
scene.render.dither_intensity = 0.0
scene.cycles.use_denoising = False
scene.cycles.samples = 10
scene.cycles.sampling_pattern = 'TABULATED_SOBOL'
scene.cycles.light_sampling_threshold = 0.0
scene.cycles.use_adaptive_sampling = False
scene.cycles.use_light_tree = False
scene.cycles.blur_glossy = 0.0
scene.cycles.pixel_filter_type = 'GAUSSIAN'
scene.cycles.sample_clamp_indirect = 0.0
scene.view_settings.view_transform = 'Standard'
bpy.context.view_layer.update()
